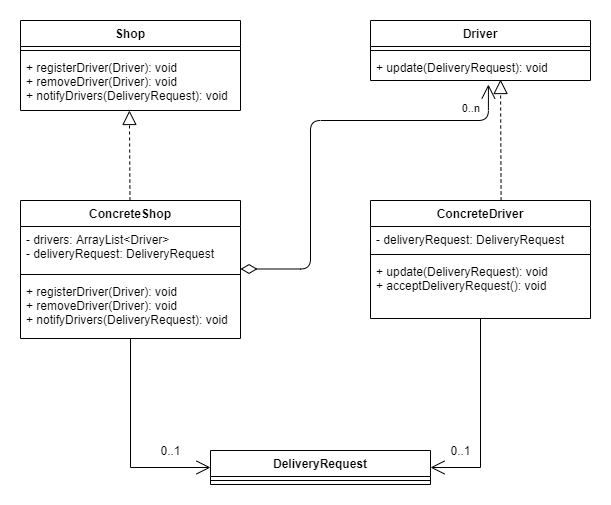

The diagram above was exported from draw.io. Its source (the exported page's mxGraphModel, read from the mxfile embedded in the PNG):
<mxGraphModel dx="709" dy="643" grid="1" gridSize="10" guides="1" tooltips="1" connect="1" arrows="1" fold="1" page="1" pageScale="1" pageWidth="850" pageHeight="1100" math="0" shadow="0">
  <root>
    <mxCell id="0" />
    <mxCell id="1" parent="0" />
    <mxCell id="5xvTn58OvEGiCL2SVK-e-1" value="Shop" style="swimlane;fontStyle=1;align=center;verticalAlign=top;childLayout=stackLayout;horizontal=1;startSize=26;horizontalStack=0;resizeParent=1;resizeParentMax=0;resizeLast=0;collapsible=1;marginBottom=0;" vertex="1" parent="1">
      <mxGeometry x="60" y="50" width="220" height="90" as="geometry" />
    </mxCell>
    <mxCell id="5xvTn58OvEGiCL2SVK-e-3" value="" style="line;strokeWidth=1;fillColor=none;align=left;verticalAlign=middle;spacingTop=-1;spacingLeft=3;spacingRight=3;rotatable=0;labelPosition=right;points=[];portConstraint=eastwest;" vertex="1" parent="5xvTn58OvEGiCL2SVK-e-1">
      <mxGeometry y="26" width="220" height="8" as="geometry" />
    </mxCell>
    <mxCell id="5xvTn58OvEGiCL2SVK-e-4" value="+ registerDriver(Driver): void&#10;+ removeDriver(Driver): void&#10;+ notifyDrivers(DeliveryRequest): void" style="text;strokeColor=none;fillColor=none;align=left;verticalAlign=top;spacingLeft=4;spacingRight=4;overflow=hidden;rotatable=0;points=[[0,0.5],[1,0.5]];portConstraint=eastwest;" vertex="1" parent="5xvTn58OvEGiCL2SVK-e-1">
      <mxGeometry y="34" width="220" height="56" as="geometry" />
    </mxCell>
    <mxCell id="5xvTn58OvEGiCL2SVK-e-9" value="Driver" style="swimlane;fontStyle=1;align=center;verticalAlign=top;childLayout=stackLayout;horizontal=1;startSize=26;horizontalStack=0;resizeParent=1;resizeParentMax=0;resizeLast=0;collapsible=1;marginBottom=0;" vertex="1" parent="1">
      <mxGeometry x="410" y="50" width="220" height="60" as="geometry" />
    </mxCell>
    <mxCell id="5xvTn58OvEGiCL2SVK-e-10" value="" style="line;strokeWidth=1;fillColor=none;align=left;verticalAlign=middle;spacingTop=-1;spacingLeft=3;spacingRight=3;rotatable=0;labelPosition=right;points=[];portConstraint=eastwest;" vertex="1" parent="5xvTn58OvEGiCL2SVK-e-9">
      <mxGeometry y="26" width="220" height="8" as="geometry" />
    </mxCell>
    <mxCell id="5xvTn58OvEGiCL2SVK-e-11" value="+ update(DeliveryRequest): void" style="text;strokeColor=none;fillColor=none;align=left;verticalAlign=top;spacingLeft=4;spacingRight=4;overflow=hidden;rotatable=0;points=[[0,0.5],[1,0.5]];portConstraint=eastwest;" vertex="1" parent="5xvTn58OvEGiCL2SVK-e-9">
      <mxGeometry y="34" width="220" height="26" as="geometry" />
    </mxCell>
    <mxCell id="5xvTn58OvEGiCL2SVK-e-31" style="edgeStyle=orthogonalEdgeStyle;rounded=0;orthogonalLoop=1;jettySize=auto;html=1;entryX=0;entryY=0.5;entryDx=0;entryDy=0;endArrow=open;endFill=0;strokeWidth=1;endSize=12;" edge="1" parent="1" source="5xvTn58OvEGiCL2SVK-e-13" target="5xvTn58OvEGiCL2SVK-e-21">
      <mxGeometry relative="1" as="geometry" />
    </mxCell>
    <mxCell id="5xvTn58OvEGiCL2SVK-e-13" value="ConcreteShop" style="swimlane;fontStyle=1;align=center;verticalAlign=top;childLayout=stackLayout;horizontal=1;startSize=26;horizontalStack=0;resizeParent=1;resizeParentMax=0;resizeLast=0;collapsible=1;marginBottom=0;" vertex="1" parent="1">
      <mxGeometry x="60" y="230" width="220" height="138" as="geometry" />
    </mxCell>
    <mxCell id="5xvTn58OvEGiCL2SVK-e-14" value="- drivers: ArrayList&lt;Driver&gt;&#10;- deliveryRequest: DeliveryRequest" style="text;strokeColor=none;fillColor=none;align=left;verticalAlign=top;spacingLeft=4;spacingRight=4;overflow=hidden;rotatable=0;points=[[0,0.5],[1,0.5]];portConstraint=eastwest;" vertex="1" parent="5xvTn58OvEGiCL2SVK-e-13">
      <mxGeometry y="26" width="220" height="44" as="geometry" />
    </mxCell>
    <mxCell id="5xvTn58OvEGiCL2SVK-e-15" value="" style="line;strokeWidth=1;fillColor=none;align=left;verticalAlign=middle;spacingTop=-1;spacingLeft=3;spacingRight=3;rotatable=0;labelPosition=right;points=[];portConstraint=eastwest;" vertex="1" parent="5xvTn58OvEGiCL2SVK-e-13">
      <mxGeometry y="70" width="220" height="8" as="geometry" />
    </mxCell>
    <mxCell id="5xvTn58OvEGiCL2SVK-e-16" value="+ registerDriver(Driver): void&#10;+ removeDriver(Driver): void&#10;+ notifyDrivers(DeliveryRequest): void" style="text;strokeColor=none;fillColor=none;align=left;verticalAlign=top;spacingLeft=4;spacingRight=4;overflow=hidden;rotatable=0;points=[[0,0.5],[1,0.5]];portConstraint=eastwest;" vertex="1" parent="5xvTn58OvEGiCL2SVK-e-13">
      <mxGeometry y="78" width="220" height="60" as="geometry" />
    </mxCell>
    <mxCell id="5xvTn58OvEGiCL2SVK-e-32" style="edgeStyle=orthogonalEdgeStyle;rounded=0;orthogonalLoop=1;jettySize=auto;html=1;entryX=1;entryY=0.5;entryDx=0;entryDy=0;endArrow=open;endFill=0;endSize=12;" edge="1" parent="1" source="5xvTn58OvEGiCL2SVK-e-17" target="5xvTn58OvEGiCL2SVK-e-21">
      <mxGeometry relative="1" as="geometry" />
    </mxCell>
    <mxCell id="5xvTn58OvEGiCL2SVK-e-17" value="ConcreteDriver" style="swimlane;fontStyle=1;align=center;verticalAlign=top;childLayout=stackLayout;horizontal=1;startSize=26;horizontalStack=0;resizeParent=1;resizeParentMax=0;resizeLast=0;collapsible=1;marginBottom=0;" vertex="1" parent="1">
      <mxGeometry x="410" y="230" width="220" height="118" as="geometry" />
    </mxCell>
    <mxCell id="5xvTn58OvEGiCL2SVK-e-18" value="- deliveryRequest: DeliveryRequest" style="text;strokeColor=none;fillColor=none;align=left;verticalAlign=top;spacingLeft=4;spacingRight=4;overflow=hidden;rotatable=0;points=[[0,0.5],[1,0.5]];portConstraint=eastwest;" vertex="1" parent="5xvTn58OvEGiCL2SVK-e-17">
      <mxGeometry y="26" width="220" height="24" as="geometry" />
    </mxCell>
    <mxCell id="5xvTn58OvEGiCL2SVK-e-19" value="" style="line;strokeWidth=1;fillColor=none;align=left;verticalAlign=middle;spacingTop=-1;spacingLeft=3;spacingRight=3;rotatable=0;labelPosition=right;points=[];portConstraint=eastwest;" vertex="1" parent="5xvTn58OvEGiCL2SVK-e-17">
      <mxGeometry y="50" width="220" height="8" as="geometry" />
    </mxCell>
    <mxCell id="5xvTn58OvEGiCL2SVK-e-20" value="+ update(DeliveryRequest): void&#10;+ acceptDeliveryRequest(): void" style="text;strokeColor=none;fillColor=none;align=left;verticalAlign=top;spacingLeft=4;spacingRight=4;overflow=hidden;rotatable=0;points=[[0,0.5],[1,0.5]];portConstraint=eastwest;" vertex="1" parent="5xvTn58OvEGiCL2SVK-e-17">
      <mxGeometry y="58" width="220" height="60" as="geometry" />
    </mxCell>
    <mxCell id="5xvTn58OvEGiCL2SVK-e-21" value="DeliveryRequest" style="swimlane;fontStyle=1;align=center;verticalAlign=top;childLayout=stackLayout;horizontal=1;startSize=26;horizontalStack=0;resizeParent=1;resizeParentMax=0;resizeLast=0;collapsible=1;marginBottom=0;" vertex="1" parent="1">
      <mxGeometry x="250" y="480" width="220" height="34" as="geometry" />
    </mxCell>
    <mxCell id="5xvTn58OvEGiCL2SVK-e-22" value="" style="line;strokeWidth=1;fillColor=none;align=left;verticalAlign=middle;spacingTop=-1;spacingLeft=3;spacingRight=3;rotatable=0;labelPosition=right;points=[];portConstraint=eastwest;" vertex="1" parent="5xvTn58OvEGiCL2SVK-e-21">
      <mxGeometry y="26" width="220" height="8" as="geometry" />
    </mxCell>
    <mxCell id="5xvTn58OvEGiCL2SVK-e-25" value="Relation" style="endArrow=open;html=1;endSize=12;startArrow=diamondThin;startSize=14;startFill=0;edgeStyle=orthogonalEdgeStyle;entryX=0.536;entryY=1.154;entryDx=0;entryDy=0;entryPerimeter=0;fontColor=#FFFFFF;" edge="1" parent="1" target="5xvTn58OvEGiCL2SVK-e-11">
      <mxGeometry x="0.0106" y="20" relative="1" as="geometry">
        <mxPoint x="280" y="298.5" as="sourcePoint" />
        <mxPoint x="460" y="190" as="targetPoint" />
        <Array as="points">
          <mxPoint x="350" y="299" />
          <mxPoint x="350" y="150" />
          <mxPoint x="528" y="150" />
        </Array>
        <mxPoint x="20" y="-20" as="offset" />
      </mxGeometry>
    </mxCell>
    <mxCell id="5xvTn58OvEGiCL2SVK-e-27" value="0..n" style="edgeLabel;resizable=0;html=1;align=right;verticalAlign=top;" connectable="0" vertex="1" parent="5xvTn58OvEGiCL2SVK-e-25">
      <mxGeometry x="1" relative="1" as="geometry">
        <mxPoint x="-8" y="11" as="offset" />
      </mxGeometry>
    </mxCell>
    <mxCell id="5xvTn58OvEGiCL2SVK-e-29" value="" style="endArrow=block;dashed=1;endFill=0;endSize=12;html=1;entryX=0.495;entryY=1;entryDx=0;entryDy=0;entryPerimeter=0;" edge="1" parent="1" target="5xvTn58OvEGiCL2SVK-e-4">
      <mxGeometry width="160" relative="1" as="geometry">
        <mxPoint x="169.5" y="230" as="sourcePoint" />
        <mxPoint x="169.5" y="160" as="targetPoint" />
      </mxGeometry>
    </mxCell>
    <mxCell id="5xvTn58OvEGiCL2SVK-e-30" value="" style="endArrow=block;dashed=1;endFill=0;endSize=12;html=1;entryX=0.591;entryY=0.962;entryDx=0;entryDy=0;entryPerimeter=0;" edge="1" parent="1" target="5xvTn58OvEGiCL2SVK-e-11">
      <mxGeometry width="160" relative="1" as="geometry">
        <mxPoint x="540.6" y="230" as="sourcePoint" />
        <mxPoint x="540" y="120" as="targetPoint" />
      </mxGeometry>
    </mxCell>
    <mxCell id="5xvTn58OvEGiCL2SVK-e-34" value="0..1" style="text;html=1;align=center;verticalAlign=middle;resizable=0;points=[];autosize=1;strokeColor=none;" vertex="1" parent="1">
      <mxGeometry x="190" y="470" width="40" height="20" as="geometry" />
    </mxCell>
    <mxCell id="5xvTn58OvEGiCL2SVK-e-35" value="0..1" style="text;html=1;align=center;verticalAlign=middle;resizable=0;points=[];autosize=1;strokeColor=none;" vertex="1" parent="1">
      <mxGeometry x="480" y="470" width="40" height="20" as="geometry" />
    </mxCell>
  </root>
</mxGraphModel>